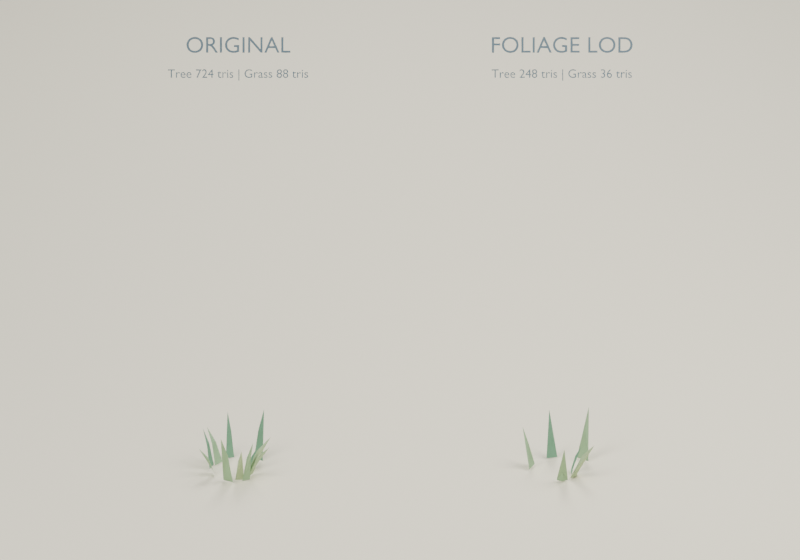 # Source: foliage-lod.blend  (saved by Blender 5.2.45; exported with 4.5.12 LTS)
import bpy
from mathutils import Matrix  # noqa: F401  (used for matrix-valued properties, if any)

bpy.ops.wm.read_factory_settings(use_empty=True)
scene = bpy.context.scene
scene.name = 'Scene'

# ---- collections
col_collection = bpy.data.collections.new('Collection'); scene.collection.children.link(col_collection)
col_grass_lod = bpy.data.collections.new('grass_lod'); scene.collection.children.link(col_grass_lod)
col_original_grass_reference = bpy.data.collections.new('Original grass reference'); scene.collection.children.link(col_original_grass_reference)
col_presentation_only = bpy.data.collections.new('PRESENTATION only'); scene.collection.children.link(col_presentation_only)

# ---- materials (node trees are filled in below, after node groups)
mat_leaf = bpy.data.materials.new('leaf')
mat_leaf.use_backface_culling_lightprobe_volume = False
mat_leaf.diffuse_color = (0.18, 0.38, 0.23, 1.0)
mat_leaf_light = bpy.data.materials.new('leaf_light')
mat_leaf_light.use_backface_culling_lightprobe_volume = False
mat_leaf_light.diffuse_color = (0.35, 0.53, 0.29, 1.0)
mat_leaf_gold = bpy.data.materials.new('leaf_gold')
mat_leaf_gold.use_backface_culling_lightprobe_volume = False
mat_leaf_gold.diffuse_color = (0.48, 0.61, 0.33, 1.0)
mat_cream = bpy.data.materials.new('cream')
mat_cream.use_backface_culling_lightprobe_volume = False
mat_cream.diffuse_color = (0.97, 0.88, 0.67, 1.0)
mat_ink = bpy.data.materials.new('ink')
mat_ink.use_backface_culling_lightprobe_volume = False
mat_ink.diffuse_color = (0.12, 0.17, 0.2, 1.0)

# ---- material node trees
mat_leaf.use_nodes = True; mat_leaf.node_tree.nodes.clear()
_N = mat_leaf.node_tree.nodes; _L = mat_leaf.node_tree.links
n0 = _N.new('ShaderNodeBsdfPrincipled'); n0.name = 'Principled BSDF'; n0.location = (10, 300)
n0.inputs[0].default_value = (0.18, 0.38, 0.23, 1.0)
n0.inputs[2].default_value = 0.91
n1 = _N.new('ShaderNodeOutputMaterial'); n1.name = 'Material Output'; n1.location = (300, 300)
_L.new(n0.outputs[0], n1.inputs[0])
n1.is_active_output = True
mat_leaf_light.use_nodes = True; mat_leaf_light.node_tree.nodes.clear()
_N = mat_leaf_light.node_tree.nodes; _L = mat_leaf_light.node_tree.links
n0 = _N.new('ShaderNodeBsdfPrincipled'); n0.name = 'Principled BSDF'; n0.location = (10, 300)
n0.inputs[0].default_value = (0.35, 0.53, 0.29, 1.0)
n0.inputs[2].default_value = 0.91
n1 = _N.new('ShaderNodeOutputMaterial'); n1.name = 'Material Output'; n1.location = (300, 300)
_L.new(n0.outputs[0], n1.inputs[0])
n1.is_active_output = True
mat_leaf_gold.use_nodes = True; mat_leaf_gold.node_tree.nodes.clear()
_N = mat_leaf_gold.node_tree.nodes; _L = mat_leaf_gold.node_tree.links
n0 = _N.new('ShaderNodeBsdfPrincipled'); n0.name = 'Principled BSDF'; n0.location = (10, 300)
n0.inputs[0].default_value = (0.48, 0.61, 0.33, 1.0)
n0.inputs[2].default_value = 0.91
n1 = _N.new('ShaderNodeOutputMaterial'); n1.name = 'Material Output'; n1.location = (300, 300)
_L.new(n0.outputs[0], n1.inputs[0])
n1.is_active_output = True
mat_cream.use_nodes = True; mat_cream.node_tree.nodes.clear()
_N = mat_cream.node_tree.nodes; _L = mat_cream.node_tree.links
n0 = _N.new('ShaderNodeBsdfPrincipled'); n0.name = 'Principled BSDF'; n0.location = (10, 300)
n0.inputs[0].default_value = (0.97, 0.88, 0.67, 1.0)
n0.inputs[2].default_value = 0.91
n1 = _N.new('ShaderNodeOutputMaterial'); n1.name = 'Material Output'; n1.location = (300, 300)
_L.new(n0.outputs[0], n1.inputs[0])
n1.is_active_output = True
mat_ink.use_nodes = True; mat_ink.node_tree.nodes.clear()
_N = mat_ink.node_tree.nodes; _L = mat_ink.node_tree.links
n0 = _N.new('ShaderNodeBsdfPrincipled'); n0.name = 'Principled BSDF'; n0.location = (10, 300)
n0.inputs[0].default_value = (0.12, 0.17, 0.2, 1.0)
n0.inputs[2].default_value = 0.91
n1 = _N.new('ShaderNodeOutputMaterial'); n1.name = 'Material Output'; n1.location = (300, 300)
_L.new(n0.outputs[0], n1.inputs[0])
n1.is_active_output = True

# ---- world
world_foliage_comparison_daylight = bpy.data.worlds.new('Foliage comparison daylight'); scene.world = world_foliage_comparison_daylight
world_foliage_comparison_daylight.use_nodes = True; world_foliage_comparison_daylight.node_tree.nodes.clear()
_N = world_foliage_comparison_daylight.node_tree.nodes; _L = world_foliage_comparison_daylight.node_tree.links
n0 = _N.new('ShaderNodeBackground'); n0.name = 'Background'; n0.location = (10, 300)
n0.inputs[0].default_value = (0.3, 0.39, 0.48, 1.0)
n0.inputs[1].default_value = 0.5
n1 = _N.new('ShaderNodeOutputWorld'); n1.name = 'World Output'; n1.location = (300, 300)
_L.new(n0.outputs[0], n1.inputs[0])
n1.is_active_output = True

# ---- cameras
cam_camera_001 = bpy.data.cameras.new('Camera.001')
cam_camera_001.type = 'ORTHO'
cam_camera_001.ortho_scale = 8.4

# ---- lights
light_area = bpy.data.lights.new('Area', 'AREA')
light_area.energy = 1600.0
light_area.shape = 'DISK'
light_area.size = 8.0
light_area.size_y = 1.0
light_area_001 = bpy.data.lights.new('Area.001', 'AREA')
light_area_001.energy = 1100.0
light_area_001.shape = 'DISK'
light_area_001.size = 7.0
light_area_001.size_y = 1.0
light_area_002 = bpy.data.lights.new('Area.002', 'AREA')
light_area_002.energy = 1500.0
light_area_002.shape = 'DISK'
light_area_002.size = 6.0
light_area_002.size_y = 1.0

# ---- meshes
me_six_triangle_folded_meadow_blade = bpy.data.meshes.new('Six-triangle folded meadow blade')
me_six_triangle_folded_meadow_blade.from_pydata([(0.0949, -0.05535, 0.0), (0.0949, 0.05535, 0.0), (0.1404, -3.461e-08, 0.1925), (0.2031, -3.461e-08, 0.3055), (0.1101, -3.461e-08, 0.0)], [], [(0, 2, 4), (0, 3, 2), (4, 2, 1), (1, 2, 3), (0, 1, 3), (0, 4, 1)])
me_six_triangle_folded_meadow_blade.materials.append(mat_leaf)
me_six_triangle_folded_meadow_blade.update()
me_six_triangle_folded_meadow_blade_001 = bpy.data.meshes.new('Six-triangle folded meadow blade.001')
me_six_triangle_folded_meadow_blade_001.from_pydata([(-0.05647, -0.1792, 0.0), (0.0629, -0.1695, 0.0), (0.01275, -0.2747, 0.312), (0.02592, -0.4134, 0.4952), (0.006391, -0.2078, 0.0)], [], [(0, 2, 4), (0, 3, 2), (4, 2, 1), (1, 2, 3), (0, 1, 3), (0, 4, 1)])
me_six_triangle_folded_meadow_blade_001.materials.append(mat_leaf_light)
me_six_triangle_folded_meadow_blade_001.update()
me_six_triangle_folded_meadow_blade_002 = bpy.data.meshes.new('Six-triangle folded meadow blade.002')
me_six_triangle_folded_meadow_blade_002.from_pydata([(0.2774, 0.2351, 0.0), (0.1569, 0.3204, 0.0), (0.2448, 0.3111, 0.3717), (0.283, 0.3571, 0.59), (0.2264, 0.2889, 0.0)], [], [(0, 2, 4), (0, 3, 2), (4, 2, 1), (1, 2, 3), (0, 1, 3), (0, 4, 1)])
me_six_triangle_folded_meadow_blade_002.materials.append(mat_leaf_light)
me_six_triangle_folded_meadow_blade_002.update()
me_six_triangle_folded_meadow_blade_003 = bpy.data.meshes.new('Six-triangle folded meadow blade.003')
me_six_triangle_folded_meadow_blade_003.from_pydata([(0.08292, -0.1397, 0.0), (0.1644, -0.02135, 0.0), (0.2157, -0.1346, 0.2721), (0.3429, -0.2093, 0.432), (0.1543, -0.09854, 0.0)], [], [(0, 2, 4), (0, 3, 2), (4, 2, 1), (1, 2, 3), (0, 1, 3), (0, 4, 1)])
me_six_triangle_folded_meadow_blade_003.materials.append(mat_leaf_gold)
me_six_triangle_folded_meadow_blade_003.update()
me_six_triangle_folded_meadow_blade_004 = bpy.data.meshes.new('Six-triangle folded meadow blade.004')
me_six_triangle_folded_meadow_blade_004.from_pydata([(-0.04682, 0.3282, 0.0), (-0.1625, 0.2995, 0.0), (-0.1165, 0.3544, 0.3319), (-0.1328, 0.4104, 0.5268), (-0.1086, 0.3274, 0.0)], [], [(0, 2, 4), (0, 3, 2), (4, 2, 1), (1, 2, 3), (0, 1, 3), (0, 4, 1)])
me_six_triangle_folded_meadow_blade_004.materials.append(mat_leaf)
me_six_triangle_folded_meadow_blade_004.update()
me_six_triangle_folded_meadow_blade_005 = bpy.data.meshes.new('Six-triangle folded meadow blade.005')
me_six_triangle_folded_meadow_blade_005.from_pydata([(-0.2846, 0.1793, 0.0), (-0.3425, 0.04966, 0.0), (-0.3555, 0.1305, 0.2921), (-0.4136, 0.1526, 0.4636), (-0.3275, 0.1198, 0.0)], [], [(0, 2, 4), (0, 3, 2), (4, 2, 1), (1, 2, 3), (0, 1, 3), (0, 4, 1)])
me_six_triangle_folded_meadow_blade_005.materials.append(mat_leaf_light)
me_six_triangle_folded_meadow_blade_005.update()
me_grass__leaf_reference = bpy.data.meshes.new('grass__leaf reference')
me_grass__leaf_reference.from_pydata([(0.1, -0.045, 0.0), (0.142, 0.0, 0.1856), (0.1, 0.045, 0.0), (0.1, 0.045, 0.0), (0.142, 0.0, 0.1856), (0.14, 0.02475, 0.1682), (0.14, 0.02475, 0.1682), (0.142, 0.0, 0.1856), (0.2, 0.0, 0.29), (0.2, 0.0, 0.29), (0.142, 0.0, 0.1856), (0.14, -0.02475, 0.1682), (0.14, -0.02475, 0.1682), (0.142, 0.0, 0.1856), (0.1, -0.045, 0.0), (0.2, 0.0, 0.29), (0.14, -0.02475, 0.1682), (0.1, -0.045, 0.0), (0.1, -0.045, 0.0), (0.1, 0.045, 0.0), (0.14, 0.02475, 0.1682), (0.1, -0.045, 0.0), (0.14, 0.02475, 0.1682), (0.2, 0.0, 0.29), (0.2582, 0.2431, 0.0), (0.2385, 0.3111, 0.3584), (0.1677, 0.3124, 0.0), (0.1677, 0.3124, 0.0), (0.2385, 0.3111, 0.3584), (0.2124, 0.3286, 0.3248), (0.2124, 0.3286, 0.3248), (0.2385, 0.3111, 0.3584), (0.2738, 0.3571, 0.56), (0.2738, 0.3571, 0.56), (0.2385, 0.3111, 0.3584), (0.2622, 0.2904, 0.3248), (0.2622, 0.2904, 0.3248), (0.2385, 0.3111, 0.3584), (0.2582, 0.2431, 0.0), (0.2738, 0.3571, 0.56), (0.2622, 0.2904, 0.3248), (0.2582, 0.2431, 0.0), (0.2582, 0.2431, 0.0), (0.1677, 0.3124, 0.0), (0.2124, 0.3286, 0.3248), (0.2582, 0.2431, 0.0), (0.2124, 0.3286, 0.3248), (0.2738, 0.3571, 0.56), (-0.04091, 0.3255, 0.0), (-0.09527, 0.3544, 0.32), (-0.1278, 0.3022, 0.0), (-0.1278, 0.3022, 0.0), (-0.09527, 0.3544, 0.32), (-0.1187, 0.3461, 0.29), (-0.1187, 0.3461, 0.29), (-0.09527, 0.3544, 0.32), (-0.1103, 0.4104, 0.5), (-0.1103, 0.4104, 0.5), (-0.09527, 0.3544, 0.32), (-0.07085, 0.3589, 0.29), (-0.07085, 0.3589, 0.29), (-0.09527, 0.3544, 0.32), (-0.04091, 0.3255, 0.0), (-0.1103, 0.4104, 0.5), (-0.07085, 0.3589, 0.29), (-0.04091, 0.3255, 0.0), (-0.04091, 0.3255, 0.0), (-0.1278, 0.3022, 0.0), (-0.1187, 0.3461, 0.29), (-0.04091, 0.3255, 0.0), (-0.1187, 0.3461, 0.29), (-0.1103, 0.4104, 0.5), (-0.2556, 0.1672, 0.0), (-0.3161, 0.1305, 0.2816), (-0.2991, 0.06178, 0.0), (-0.2991, 0.06178, 0.0), (-0.3161, 0.1305, 0.2816), (-0.3262, 0.1008, 0.2552), (-0.3262, 0.1008, 0.2552), (-0.3161, 0.1305, 0.2816), (-0.3697, 0.1526, 0.44), (-0.3697, 0.1526, 0.44), (-0.3161, 0.1305, 0.2816), (-0.3023, 0.1587, 0.2552), (-0.3023, 0.1587, 0.2552), (-0.3161, 0.1305, 0.2816), (-0.2556, 0.1672, 0.0), (-0.3697, 0.1526, 0.44), (-0.3023, 0.1587, 0.2552), (-0.2556, 0.1672, 0.0), (-0.2556, 0.1672, 0.0), (-0.2991, 0.06178, 0.0), (-0.3262, 0.1008, 0.2552), (-0.2556, 0.1672, 0.0), (-0.3262, 0.1008, 0.2552), (-0.3697, 0.1526, 0.44)], [], [(0, 1, 2), (3, 4, 5), (6, 7, 8), (9, 10, 11), (12, 13, 14), (15, 16, 17), (18, 19, 20), (21, 22, 23), (24, 25, 26), (27, 28, 29), (30, 31, 32), (33, 34, 35), (36, 37, 38), (39, 40, 41), (42, 43, 44), (45, 46, 47), (48, 49, 50), (51, 52, 53), (54, 55, 56), (57, 58, 59), (60, 61, 62), (63, 64, 65), (66, 67, 68), (69, 70, 71), (72, 73, 74), (75, 76, 77), (78, 79, 80), (81, 82, 83), (84, 85, 86), (87, 88, 89), (90, 91, 92), (93, 94, 95)])
me_grass__leaf_reference.materials.append(mat_leaf)
me_grass__leaf_reference.update()
me_grass__leaf_light_reference = bpy.data.meshes.new('grass__leaf_light reference')
me_grass__leaf_light_reference.from_pydata([(-0.1643, 0.2278, 0.0), (-0.2554, 0.234, 0.2432), (-0.2413, 0.1437, 0.0), (-0.2413, 0.1437, 0.0), (-0.2554, 0.234, 0.2432), (-0.2741, 0.2086, 0.2204), (-0.2741, 0.2086, 0.2204), (-0.2554, 0.234, 0.2432), (-0.3281, 0.3006, 0.38), (-0.3281, 0.3006, 0.38), (-0.2554, 0.234, 0.2432), (-0.2317, 0.2548, 0.2204), (-0.2317, 0.2548, 0.2204), (-0.2554, 0.234, 0.2432), (-0.1643, 0.2278, 0.0), (-0.3281, 0.3006, 0.38), (-0.2317, 0.2548, 0.2204), (-0.1643, 0.2278, 0.0), (-0.1643, 0.2278, 0.0), (-0.2413, 0.1437, 0.0), (-0.2741, 0.2086, 0.2204), (-0.1643, 0.2278, 0.0), (-0.2741, 0.2086, 0.2204), (-0.3281, 0.3006, 0.38), (-0.254, 0.000767, 0.0), (-0.3165, -0.05598, 0.2048), (-0.2383, -0.08786, 0.0), (-0.2383, -0.08786, 0.0), (-0.3165, -0.05598, 0.2048), (-0.3088, -0.07976, 0.1856), (-0.3088, -0.07976, 0.1856), (-0.3165, -0.05598, 0.2048), (-0.4136, -0.07316, 0.32), (-0.4136, -0.07316, 0.32), (-0.3165, -0.05598, 0.2048), (-0.3174, -0.03102, 0.1856), (-0.3174, -0.03102, 0.1856), (-0.3165, -0.05598, 0.2048), (-0.254, 0.000767, 0.0), (-0.4136, -0.07316, 0.32), (-0.3174, -0.03102, 0.1856), (-0.254, 0.000767, 0.0), (-0.254, 0.000767, 0.0), (-0.2383, -0.08786, 0.0), (-0.3088, -0.07976, 0.1856), (-0.254, 0.000767, 0.0), (-0.3088, -0.07976, 0.1856), (-0.4136, -0.07316, 0.32), (-0.1543, -0.1734, 0.0), (-0.1366, -0.263, 0.3776), (-0.05312, -0.2259, 0.0), (-0.05312, -0.2259, 0.0), (-0.1366, -0.263, 0.3776), (-0.1072, -0.2745, 0.3422), (-0.1072, -0.2745, 0.3422), (-0.1366, -0.263, 0.3776), (-0.1821, -0.3505, 0.59), (-0.1821, -0.3505, 0.59), (-0.1366, -0.263, 0.3776), (-0.1629, -0.2456, 0.3422), (-0.1629, -0.2456, 0.3422), (-0.1366, -0.263, 0.3776), (-0.1543, -0.1734, 0.0), (-0.1821, -0.3505, 0.59), (-0.1629, -0.2456, 0.3422), (-0.1543, -0.1734, 0.0), (-0.1543, -0.1734, 0.0), (-0.05312, -0.2259, 0.0), (-0.1072, -0.2745, 0.3422), (-0.1543, -0.1734, 0.0), (-0.1072, -0.2745, 0.3422), (-0.1821, -0.3505, 0.59), (0.04401, -0.2002, 0.0), (0.115, -0.2458, 0.3392), (0.1255, -0.1621, 0.0), (0.1255, -0.1621, 0.0), (0.115, -0.2458, 0.3392), (0.136, -0.2322, 0.3074), (0.136, -0.2322, 0.3074), (0.115, -0.2458, 0.3392), (0.1568, -0.3351, 0.53), (0.1568, -0.3351, 0.53), (0.115, -0.2458, 0.3392), (0.09117, -0.2532, 0.3074), (0.09117, -0.2532, 0.3074), (0.115, -0.2458, 0.3392), (0.04401, -0.2002, 0.0), (0.1568, -0.3351, 0.53), (0.09117, -0.2532, 0.3074), (0.04401, -0.2002, 0.0), (0.04401, -0.2002, 0.0), (0.1255, -0.1621, 0.0), (0.136, -0.2322, 0.3074), (0.04401, -0.2002, 0.0), (0.136, -0.2322, 0.3074), (0.1568, -0.3351, 0.53)], [], [(0, 1, 2), (3, 4, 5), (6, 7, 8), (9, 10, 11), (12, 13, 14), (15, 16, 17), (18, 19, 20), (21, 22, 23), (24, 25, 26), (27, 28, 29), (30, 31, 32), (33, 34, 35), (36, 37, 38), (39, 40, 41), (42, 43, 44), (45, 46, 47), (48, 49, 50), (51, 52, 53), (54, 55, 56), (57, 58, 59), (60, 61, 62), (63, 64, 65), (66, 67, 68), (69, 70, 71), (72, 73, 74), (75, 76, 77), (78, 79, 80), (81, 82, 83), (84, 85, 86), (87, 88, 89), (90, 91, 92), (93, 94, 95)])
me_grass__leaf_light_reference.materials.append(mat_leaf_light)
me_grass__leaf_light_reference.update()
me_grass__leaf_gold_reference = bpy.data.meshes.new('grass__leaf_gold reference')
me_grass__leaf_gold_reference.from_pydata([(-0.02953, -0.1783, 0.0), (0.02411, -0.2747, 0.3008), (0.06013, -0.1704, 0.0), (0.06013, -0.1704, 0.0), (0.02411, -0.2747, 0.3008), (0.04835, -0.2678, 0.2726), (0.04835, -0.2678, 0.2726), (0.02411, -0.2747, 0.3008), (0.03628, -0.4134, 0.47), (0.03628, -0.4134, 0.47), (0.02411, -0.2747, 0.3008), (-0.000963, -0.2721, 0.2726), (-0.000963, -0.2721, 0.2726), (0.02411, -0.2747, 0.3008), (-0.02953, -0.1783, 0.0), (0.03628, -0.4134, 0.47), (-0.000963, -0.2721, 0.2726), (-0.02953, -0.1783, 0.0), (-0.02953, -0.1783, 0.0), (0.06013, -0.1704, 0.0), (0.04835, -0.2678, 0.2726), (-0.02953, -0.1783, 0.0), (0.04835, -0.2678, 0.2726), (0.03628, -0.4134, 0.47), (0.09597, -0.1286, 0.0), (0.2116, -0.1346, 0.2624), (0.1572, -0.03241, 0.0), (0.1572, -0.03241, 0.0), (0.2116, -0.1346, 0.2624), (0.2244, -0.1056, 0.2378), (0.2244, -0.1056, 0.2378), (0.2116, -0.1346, 0.2624), (0.3291, -0.2093, 0.41), (0.3291, -0.2093, 0.41), (0.2116, -0.1346, 0.2624), (0.1907, -0.1585, 0.2378), (0.1907, -0.1585, 0.2378), (0.2116, -0.1346, 0.2624), (0.09597, -0.1286, 0.0), (0.3291, -0.2093, 0.41), (0.1907, -0.1585, 0.2378), (0.09597, -0.1286, 0.0), (0.09597, -0.1286, 0.0), (0.1572, -0.03241, 0.0), (0.2244, -0.1056, 0.2378), (0.09597, -0.1286, 0.0), (0.2244, -0.1056, 0.2378), (0.3291, -0.2093, 0.41), (0.1329, 0.00061, 0.0), (0.2121, 0.07746, 0.224), (0.102, 0.08515, 0.0), (0.102, 0.08515, 0.0), (0.2121, 0.07746, 0.224), (0.1991, 0.09906, 0.203), (0.1991, 0.09906, 0.203), (0.2121, 0.07746, 0.224), (0.3429, 0.1252, 0.35), (0.3429, 0.1252, 0.35), (0.2121, 0.07746, 0.224), (0.2161, 0.05256, 0.203), (0.2161, 0.05256, 0.203), (0.2121, 0.07746, 0.224), (0.1329, 0.00061, 0.0), (0.3429, 0.1252, 0.35), (0.2161, 0.05256, 0.203), (0.1329, 0.00061, 0.0), (0.1329, 0.00061, 0.0), (0.102, 0.08515, 0.0), (0.1991, 0.09906, 0.203), (0.1329, 0.00061, 0.0), (0.1991, 0.09906, 0.203), (0.3429, 0.1252, 0.35)], [], [(0, 1, 2), (3, 4, 5), (6, 7, 8), (9, 10, 11), (12, 13, 14), (15, 16, 17), (18, 19, 20), (21, 22, 23), (24, 25, 26), (27, 28, 29), (30, 31, 32), (33, 34, 35), (36, 37, 38), (39, 40, 41), (42, 43, 44), (45, 46, 47), (48, 49, 50), (51, 52, 53), (54, 55, 56), (57, 58, 59), (60, 61, 62), (63, 64, 65), (66, 67, 68), (69, 70, 71)])
me_grass__leaf_gold_reference.materials.append(mat_leaf_gold)
me_grass__leaf_gold_reference.update()
me_cube_001 = bpy.data.meshes.new('Cube.001')
me_cube_001.from_pydata([(-100.0, -100.0, -0.1), (-100.0, -100.0, 0.1), (-100.0, 100.0, -0.1), (-100.0, 100.0, 0.1), (100.0, -100.0, -0.1), (100.0, -100.0, 0.1), (100.0, 100.0, -0.1), (100.0, 100.0, 0.1)], [], [(0, 1, 3, 2), (2, 3, 7, 6), (6, 7, 5, 4), (4, 5, 1, 0), (2, 6, 4, 0), (7, 3, 1, 5)])
_uv = me_cube_001.uv_layers.new(name='UVMap')
_uv.uv.foreach_set('vector', [0.375, 0.0, 0.625, 0.0, 0.625, 0.25, 0.375, 0.25, 0.375, 0.25, 0.625, 0.25, 0.625, 0.5, 0.375, 0.5, 0.375, 0.5, 0.625, 0.5, 0.625, 0.75, 0.375, 0.75, 0.375, 0.75, 0.625, 0.75, 0.625, 1.0, 0.375, 1.0, 0.125, 0.5, 0.375, 0.5, 0.375, 0.75, 0.125, 0.75, 0.625, 0.5, 0.875, 0.5, 0.875, 0.75, 0.625, 0.75])
me_cube_001.materials.append(mat_cream)
me_cube_001.update()

# ---- curves / text
txt_comparison_label = bpy.data.curves.new('Comparison label', 'FONT')
txt_comparison_label.dimensions = '2D'
txt_comparison_label.body = 'ORIGINAL'
txt_comparison_label.materials.append(mat_ink)
txt_comparison_label.align_x = 'CENTER'
txt_comparison_label.size = 0.24
txt_comparison_label_001 = bpy.data.curves.new('Comparison label.001', 'FONT')
txt_comparison_label_001.dimensions = '2D'
txt_comparison_label_001.body = 'Tree 724 tris | Grass 88 tris'
txt_comparison_label_001.materials.append(mat_ink)
txt_comparison_label_001.align_x = 'CENTER'
txt_comparison_label_001.size = 0.13
txt_comparison_label_002 = bpy.data.curves.new('Comparison label.002', 'FONT')
txt_comparison_label_002.dimensions = '2D'
txt_comparison_label_002.body = 'FOLIAGE LOD'
txt_comparison_label_002.materials.append(mat_ink)
txt_comparison_label_002.align_x = 'CENTER'
txt_comparison_label_002.size = 0.24
txt_comparison_label_003 = bpy.data.curves.new('Comparison label.003', 'FONT')
txt_comparison_label_003.dimensions = '2D'
txt_comparison_label_003.body = 'Tree 248 tris | Grass 36 tris'
txt_comparison_label_003.materials.append(mat_ink)
txt_comparison_label_003.align_x = 'CENTER'
txt_comparison_label_003.size = 0.13

# ---- objects
ob_key = bpy.data.objects.new('Key', light_area)
ob_fill = bpy.data.objects.new('Fill', light_area_001)
ob_rim = bpy.data.objects.new('Rim', light_area_002)
ob_camera = bpy.data.objects.new('Camera', cam_camera_001)
ob_six_triangle_folded_meadow_blade = bpy.data.objects.new('Six-triangle folded meadow blade', me_six_triangle_folded_meadow_blade)
ob_six_triangle_folded_meadow_blade_001 = bpy.data.objects.new('Six-triangle folded meadow blade.001', me_six_triangle_folded_meadow_blade_001)
ob_six_triangle_folded_meadow_blade_002 = bpy.data.objects.new('Six-triangle folded meadow blade.002', me_six_triangle_folded_meadow_blade_002)
ob_six_triangle_folded_meadow_blade_003 = bpy.data.objects.new('Six-triangle folded meadow blade.003', me_six_triangle_folded_meadow_blade_003)
ob_six_triangle_folded_meadow_blade_004 = bpy.data.objects.new('Six-triangle folded meadow blade.004', me_six_triangle_folded_meadow_blade_004)
ob_six_triangle_folded_meadow_blade_005 = bpy.data.objects.new('Six-triangle folded meadow blade.005', me_six_triangle_folded_meadow_blade_005)
ob_grass__leaf_reference = bpy.data.objects.new('grass__leaf reference', me_grass__leaf_reference)
ob_grass__leaf_light_reference = bpy.data.objects.new('grass__leaf_light reference', me_grass__leaf_light_reference)
ob_grass__leaf_gold_reference = bpy.data.objects.new('grass__leaf_gold reference', me_grass__leaf_gold_reference)
ob_warm_studio_floor = bpy.data.objects.new('Warm studio floor', me_cube_001)
ob_original = bpy.data.objects.new('ORIGINAL', txt_comparison_label)
ob_tree_724_tris___grass_88_tris = bpy.data.objects.new('Tree 724 tris | Grass 88 tris', txt_comparison_label_001)
ob_foliage_lod = bpy.data.objects.new('FOLIAGE LOD', txt_comparison_label_002)
ob_tree_248_tris___grass_36_tris = bpy.data.objects.new('Tree 248 tris | Grass 36 tris', txt_comparison_label_003)

# ---- transforms, parenting, visibility, modifiers, constraints
ob_key.location = (-7.0, -9.0, 12.0)
ob_key.rotation_euler = (0.8265, 5.438e-08, -0.661)
ob_fill.location = (7.0, -3.0, 10.0)
ob_fill.rotation_euler = (0.7306, 2.868e-08, 1.166)
ob_rim.location = (1.0, 10.0, 12.0)
ob_rim.rotation_euler = (0.7635, 4.253e-09, 3.042)
ob_camera.location = (0.0, -13.0, 8.5)
ob_camera.rotation_euler = (1.074, -0.0, 0.0)
ob_six_triangle_folded_meadow_blade.location = (1.7, -1.55, 0.0)
ob_six_triangle_folded_meadow_blade_001.location = (1.7, -1.55, 0.0)
ob_six_triangle_folded_meadow_blade_002.location = (1.7, -1.55, 0.0)
ob_six_triangle_folded_meadow_blade_003.location = (1.7, -1.55, 0.0)
ob_six_triangle_folded_meadow_blade_004.location = (1.7, -1.55, 0.0)
ob_six_triangle_folded_meadow_blade_005.location = (1.7, -1.55, 0.0)
ob_grass__leaf_reference.location = (-1.7, -1.55, 0.0)
ob_grass__leaf_light_reference.location = (-1.7, -1.55, 0.0)
ob_grass__leaf_gold_reference.location = (-1.7, -1.55, 0.0)
ob_warm_studio_floor.location = (0.0, 0.0, -0.115)
ob_original.location = (-1.7, 0.4, 3.95)
ob_original.rotation_euler = (1.074, -0.0, 0.0)
ob_tree_724_tris___grass_88_tris.location = (-1.7, 0.4, 3.65)
ob_tree_724_tris___grass_88_tris.rotation_euler = (1.074, -0.0, 0.0)
ob_foliage_lod.location = (1.7, 0.4, 3.95)
ob_foliage_lod.rotation_euler = (1.074, -0.0, 0.0)
ob_tree_248_tris___grass_36_tris.location = (1.7, 0.4, 3.65)
ob_tree_248_tris___grass_36_tris.rotation_euler = (1.074, -0.0, 0.0)

# ---- collection membership
col_collection.objects.link(ob_key)
col_collection.objects.link(ob_fill)
col_collection.objects.link(ob_rim)
col_collection.objects.link(ob_camera)
col_grass_lod.objects.link(ob_six_triangle_folded_meadow_blade)
col_grass_lod.objects.link(ob_six_triangle_folded_meadow_blade_001)
col_grass_lod.objects.link(ob_six_triangle_folded_meadow_blade_002)
col_grass_lod.objects.link(ob_six_triangle_folded_meadow_blade_003)
col_grass_lod.objects.link(ob_six_triangle_folded_meadow_blade_004)
col_grass_lod.objects.link(ob_six_triangle_folded_meadow_blade_005)
col_original_grass_reference.objects.link(ob_grass__leaf_reference)
col_original_grass_reference.objects.link(ob_grass__leaf_light_reference)
col_original_grass_reference.objects.link(ob_grass__leaf_gold_reference)
col_presentation_only.objects.link(ob_warm_studio_floor)
col_presentation_only.objects.link(ob_original)
col_presentation_only.objects.link(ob_tree_724_tris___grass_88_tris)
col_presentation_only.objects.link(ob_foliage_lod)
col_presentation_only.objects.link(ob_tree_248_tris___grass_36_tris)

# ---- scene / render settings (as saved in the file)
scene.camera = ob_camera
scene.frame_start = 1; scene.frame_end = 250; scene.frame_set(1)
scene.render.engine = 'CYCLES'
scene.render.resolution_x = 1500
scene.render.resolution_y = 1050
scene.render.bake_bias = 0.0
scene.render.bake_samples = 0
scene.cycles.use_denoising = False
scene.cycles.samples = 32
scene.eevee.fast_gi_thickness_far = 0.0
bpy.context.view_layer.update()
